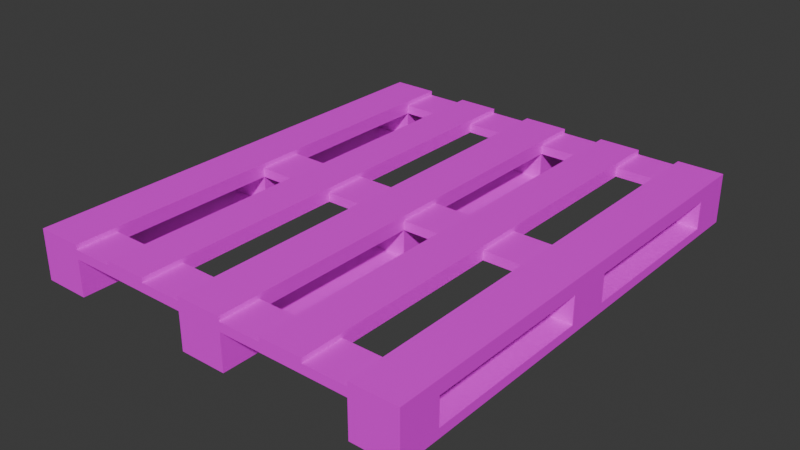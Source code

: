 # Source: Pallet.blend  (saved by Blender 4.4.30; exported with 4.5.12 LTS)
import bpy
from mathutils import Matrix  # noqa: F401  (used for matrix-valued properties, if any)

bpy.ops.wm.read_factory_settings(use_empty=True)
scene = bpy.context.scene
scene.name = 'Scene'

# ---- collections
col_collection = bpy.data.collections.new('Collection'); scene.collection.children.link(col_collection)

# ---- images (referenced by path relative to the original .blend; pixels are not part of the script)
import os
ASSET_DIR = os.environ.get("B2B_ASSET_DIR", "")  # directory of the original .blend (textures are referenced by path, not embedded)
HERE = os.path.dirname(os.path.abspath(__file__))  # packed textures are extracted next to this script under _unpacked/

def load_image(name, relpath, width, height, colorspace="sRGB"):
    """Load a texture the original file referenced (path relative to the .blend, or extracted next to this script)."""
    p = next((c for c in (os.path.join(HERE, relpath), os.path.join(ASSET_DIR, relpath)) if relpath and os.path.exists(c)), "")
    if p:
        img = bpy.data.images.load(p, check_existing=True)
        img.name = name
    else:  # same state as the original file: an image datablock whose file is absent (Cycles renders it pink)
        img = bpy.data.images.new(name, width, height)
        img.source = "FILE"
        img.filepath = "//" + (relpath or name)
    img.colorspace_settings.name = colorspace
    return img
img_palletwood_png = load_image('PalletWood.png', 'PalletWood.png', 1024, 1024, 'sRGB')

# ---- materials (node trees are filled in below, after node groups)
mat_palletmat = bpy.data.materials.new('PalletMat')

# ---- material node trees
mat_palletmat.use_nodes = True; mat_palletmat.node_tree.nodes.clear()
_N = mat_palletmat.node_tree.nodes; _L = mat_palletmat.node_tree.links
n0 = _N.new('ShaderNodeBsdfPrincipled'); n0.name = 'Principled BSDF'; n0.location = (10, 300)
n1 = _N.new('ShaderNodeOutputMaterial'); n1.name = 'Material Output'; n1.location = (300, 300)
n2 = _N.new('ShaderNodeTexImage'); n2.name = 'Image Texture'; n2.location = (-280, 271)
n2.image = img_palletwood_png
n2.interpolation = 'Closest'
_L.new(n0.outputs[0], n1.inputs[0])
_L.new(n2.outputs[0], n0.inputs[0])
n1.is_active_output = True

# ---- world
world_world = bpy.data.worlds.new('World'); scene.world = world_world
world_world.use_nodes = True; world_world.node_tree.nodes.clear()
_N = world_world.node_tree.nodes; _L = world_world.node_tree.links
n0 = _N.new('ShaderNodeOutputWorld'); n0.name = 'World Output'; n0.location = (300, 300)
n1 = _N.new('ShaderNodeBackground'); n1.name = 'Background'; n1.location = (10, 300)
n1.inputs[0].default_value = (0.05088, 0.05088, 0.05088, 1.0)
_L.new(n1.outputs[0], n0.inputs[0])
n0.is_active_output = True
world_world.color = (0.05088, 0.05088, 0.05088)
world_world.sun_shadow_jitter_overblur = 0.0

# ---- meshes
me_cube = bpy.data.meshes.new('Cube')
me_cube.from_pydata([(-0.508, -0.6095, 0.0002098), (-0.508, -0.6095, 0.02385), (-0.508, 0.6095, 0.0002098), (-0.508, 0.6095, 0.02385), (-0.3885, -0.6095, 0.0002098), (-0.3885, -0.6095, 0.02385), (-0.3885, 0.6095, 0.0002098), (-0.3885, 0.6095, 0.02385), (-0.508, 0.5011, 0.0002098), (-0.508, -0.5011, 0.0002098), (-0.508, -0.5011, 0.02385), (-0.508, 0.5011, 0.02385), (-0.3885, -0.5011, 0.0002098), (-0.3885, 0.5011, 0.0002098), (-0.3885, 0.5011, 0.02385), (-0.3885, -0.5011, 0.02385), (-0.508, 0.05779, 0.0002098), (-0.508, -0.05779, 0.0002098), (-0.508, -0.05779, 0.02385), (-0.508, 0.05779, 0.02385), (-0.3885, -0.05779, 0.0002098), (-0.3885, 0.05779, 0.0002098), (-0.3885, 0.05779, 0.02385), (-0.3885, -0.05779, 0.02385), (-0.508, 0.5011, 0.09476), (-0.508, 0.6095, 0.09476), (-0.3885, 0.6095, 0.09476), (-0.3885, -0.5011, 0.09476), (-0.3885, -0.6095, 0.09476), (-0.508, -0.6095, 0.09476), (-0.508, -0.5011, 0.09476), (-0.3885, 0.5011, 0.09476), (-0.508, -0.05779, 0.09476), (-0.508, 0.05779, 0.09476), (-0.3885, 0.05779, 0.09476), (-0.3885, -0.05779, 0.09476), (-0.508, 0.5011, 0.1184), (-0.508, 0.6095, 0.1184), (-0.3885, 0.6095, 0.1184), (-0.3885, -0.5011, 0.1184), (-0.3885, -0.6095, 0.1184), (-0.508, -0.6095, 0.1184), (-0.508, -0.5011, 0.1184), (-0.3885, 0.5011, 0.1184), (-0.508, -0.05779, 0.1184), (-0.508, 0.05779, 0.1184), (-0.3885, 0.05779, 0.1184), (-0.3885, -0.05779, 0.1184), (-0.05976, -0.6095, 0.0002098), (-0.05976, -0.6095, 0.02385), (-0.05976, 0.6095, 0.0002098), (-0.05976, 0.6095, 0.02385), (0.05976, -0.6095, 0.0002098), (0.05976, -0.6095, 0.02385), (0.05976, 0.6095, 0.0002098), (0.05976, 0.6095, 0.02385), (-0.05976, 0.5011, 0.0002098), (-0.05976, -0.5011, 0.0002098), (-0.05976, -0.5011, 0.02385), (-0.05976, 0.5011, 0.02385), (0.05976, -0.5011, 0.0002098), (0.05976, 0.5011, 0.0002098), (0.05976, 0.5011, 0.02385), (0.05976, -0.5011, 0.02385), (-0.05976, 0.05779, 0.0002098), (-0.05976, -0.05779, 0.0002098), (-0.05976, -0.05779, 0.02385), (-0.05976, 0.05779, 0.02385), (0.05976, -0.05779, 0.0002098), (0.05976, 0.05779, 0.0002098), (0.05976, 0.05779, 0.02385), (0.05976, -0.05779, 0.02385), (-0.05976, 0.5011, 0.09476), (-0.05976, 0.6095, 0.09476), (0.05976, 0.6095, 0.09476), (0.05976, -0.5011, 0.09476), (0.05976, -0.6095, 0.09476), (-0.05976, -0.6095, 0.09476), (-0.05976, -0.5011, 0.09476), (0.05976, 0.5011, 0.09476), (-0.05976, -0.05779, 0.09476), (-0.05976, 0.05779, 0.09476), (0.05976, 0.05779, 0.09476), (0.05976, -0.05779, 0.09476), (-0.05976, 0.5011, 0.1184), (-0.05976, 0.6095, 0.1184), (0.05976, 0.6095, 0.1184), (0.05976, -0.5011, 0.1184), (0.05976, -0.6095, 0.1184), (-0.05976, -0.6095, 0.1184), (-0.05976, -0.5011, 0.1184), (0.05976, 0.5011, 0.1184), (-0.05976, -0.05779, 0.1184), (-0.05976, 0.05779, 0.1184), (0.05976, 0.05779, 0.1184), (0.05976, -0.05779, 0.1184), (0.3885, -0.6095, 0.0002098), (0.3885, -0.6095, 0.02385), (0.3885, 0.6095, 0.0002098), (0.3885, 0.6095, 0.02385), (0.508, -0.6095, 0.0002098), (0.508, -0.6095, 0.02385), (0.508, 0.6095, 0.0002098), (0.508, 0.6095, 0.02385), (0.3885, 0.5011, 0.0002098), (0.3885, -0.5011, 0.0002098), (0.3885, -0.5011, 0.02385), (0.3885, 0.5011, 0.02385), (0.508, -0.5011, 0.0002098), (0.508, 0.5011, 0.0002098), (0.508, 0.5011, 0.02385), (0.508, -0.5011, 0.02385), (0.3885, 0.05779, 0.0002098), (0.3885, -0.05779, 0.0002098), (0.3885, -0.05779, 0.02385), (0.3885, 0.05779, 0.02385), (0.508, -0.05779, 0.0002098), (0.508, 0.05779, 0.0002098), (0.508, 0.05779, 0.02385), (0.508, -0.05779, 0.02385), (0.3885, 0.5011, 0.09476), (0.3885, 0.6095, 0.09476), (0.508, 0.6095, 0.09476), (0.508, -0.5011, 0.09476), (0.508, -0.6095, 0.09476), (0.3885, -0.6095, 0.09476), (0.3885, -0.5011, 0.09476), (0.508, 0.5011, 0.09476), (0.3885, -0.05779, 0.09476), (0.3885, 0.05779, 0.09476), (0.508, 0.05779, 0.09476), (0.508, -0.05779, 0.09476), (0.3885, 0.5011, 0.1184), (0.3885, 0.6095, 0.1184), (0.508, 0.6095, 0.1184), (0.508, -0.5011, 0.1184), (0.508, -0.6095, 0.1184), (0.3885, -0.6095, 0.1184), (0.3885, -0.5011, 0.1184), (0.508, 0.5011, 0.1184), (0.3885, -0.05779, 0.1184), (0.3885, 0.05779, 0.1184), (0.508, 0.05779, 0.1184), (0.508, -0.05779, 0.1184), (-0.2789, -0.05779, 0.09476), (-0.1693, -0.05779, 0.09476), (-0.1693, -0.05779, 0.1184), (-0.2789, -0.05779, 0.1184), (-0.1693, 0.05779, 0.1184), (-0.2789, 0.05779, 0.1184), (-0.1693, 0.05779, 0.09476), (-0.2789, 0.05779, 0.09476), (0.1693, -0.05779, 0.09476), (0.2789, -0.05779, 0.09476), (0.2789, -0.05779, 0.1184), (0.1693, -0.05779, 0.1184), (0.2789, 0.05779, 0.1184), (0.1693, 0.05779, 0.1184), (0.2789, 0.05779, 0.09476), (0.1693, 0.05779, 0.09476), (0.1693, 0.5011, 0.09476), (0.2789, 0.5011, 0.09476), (0.2789, 0.5011, 0.1184), (0.1693, 0.5011, 0.1184), (0.2789, 0.6095, 0.1184), (0.1693, 0.6095, 0.1184), (0.2789, 0.6095, 0.09476), (0.1693, 0.6095, 0.09476), (-0.2789, 0.5011, 0.09476), (-0.1693, 0.5011, 0.09476), (-0.1693, 0.5011, 0.1184), (-0.2789, 0.5011, 0.1184), (-0.1693, 0.6095, 0.1184), (-0.2789, 0.6095, 0.1184), (-0.1693, 0.6095, 0.09476), (-0.2789, 0.6095, 0.09476), (-0.2789, -0.6095, 0.09476), (-0.1693, -0.6095, 0.09476), (-0.1693, -0.6095, 0.1184), (-0.2789, -0.6095, 0.1184), (-0.1693, -0.5011, 0.1184), (-0.2789, -0.5011, 0.1184), (-0.1693, -0.5011, 0.09476), (-0.2789, -0.5011, 0.09476), (0.1693, -0.6095, 0.09476), (0.2789, -0.6095, 0.09476), (0.2789, -0.6095, 0.1184), (0.1693, -0.6095, 0.1184), (0.2789, -0.5011, 0.1184), (0.1693, -0.5011, 0.1184), (0.2789, -0.5011, 0.09476), (0.1693, -0.5011, 0.09476), (-0.508, 0.5011, 0.1302), (-0.508, 0.6095, 0.1302), (-0.3885, 0.6095, 0.1302), (-0.3885, -0.5011, 0.1302), (-0.3885, -0.6095, 0.1302), (-0.508, -0.6095, 0.1302), (-0.508, -0.5011, 0.1302), (-0.3885, 0.5011, 0.1302), (-0.508, -0.05779, 0.1302), (-0.508, 0.05779, 0.1302), (-0.3885, 0.05779, 0.1302), (-0.3885, -0.05779, 0.1302), (-0.05976, 0.5011, 0.1302), (-0.05976, 0.6095, 0.1302), (0.05976, 0.6095, 0.1302), (0.05976, -0.5011, 0.1302), (0.05976, -0.6095, 0.1302), (-0.05976, -0.6095, 0.1302), (-0.05976, -0.5011, 0.1302), (0.05976, 0.5011, 0.1302), (-0.05976, -0.05779, 0.1302), (-0.05976, 0.05779, 0.1302), (0.05976, 0.05779, 0.1302), (0.05976, -0.05779, 0.1302), (0.3885, 0.5011, 0.1302), (0.3885, 0.6095, 0.1302), (0.508, 0.6095, 0.1302), (0.508, -0.5011, 0.1302), (0.508, -0.6095, 0.1302), (0.3885, -0.6095, 0.1302), (0.3885, -0.5011, 0.1302), (0.508, 0.5011, 0.1302), (0.3885, -0.05779, 0.1302), (0.3885, 0.05779, 0.1302), (0.508, 0.05779, 0.1302), (0.508, -0.05779, 0.1302), (-0.1693, -0.05779, 0.1302), (-0.2789, -0.05779, 0.1302), (-0.1693, 0.05779, 0.1302), (-0.2789, 0.05779, 0.1302), (0.2789, -0.05779, 0.1302), (0.1693, -0.05779, 0.1302), (0.2789, 0.05779, 0.1302), (0.1693, 0.05779, 0.1302), (0.2789, 0.5011, 0.1302), (0.1693, 0.5011, 0.1302), (0.2789, 0.6095, 0.1302), (0.1693, 0.6095, 0.1302), (-0.1693, 0.5011, 0.1302), (-0.2789, 0.5011, 0.1302), (-0.1693, 0.6095, 0.1302), (-0.2789, 0.6095, 0.1302), (-0.1693, -0.6095, 0.1302), (-0.2789, -0.6095, 0.1302), (-0.1693, -0.5011, 0.1302), (-0.2789, -0.5011, 0.1302), (0.2789, -0.6095, 0.1302), (0.1693, -0.6095, 0.1302), (0.2789, -0.5011, 0.1302), (0.1693, -0.5011, 0.1302)], [], [(8, 11, 3, 2), (2, 3, 7, 6), (12, 15, 5, 4), (4, 5, 1, 0), (9, 12, 4, 0), (15, 10, 30, 27), (19, 18, 32, 33), (23, 18, 10, 15), (2, 6, 13, 8), (17, 20, 12, 9), (6, 7, 14, 13), (20, 23, 15, 12), (0, 1, 10, 9), (16, 19, 11, 8), (9, 10, 18, 17), (17, 18, 19, 16), (13, 14, 22, 21), (21, 22, 23, 20), (8, 13, 21, 16), (16, 21, 20, 17), (14, 11, 19, 22), (10, 1, 29, 30), (26, 25, 37, 38), (95, 94, 214, 215), (30, 29, 41, 42), (1, 5, 28, 29), (23, 22, 34, 35), (14, 7, 26, 31), (22, 19, 33, 34), (5, 15, 27, 28), (7, 3, 25, 26), (3, 11, 24, 25), (18, 23, 35, 32), (11, 14, 31, 24), (42, 41, 197, 198), (46, 43, 199, 202), (170, 172, 242, 240), (33, 32, 44, 45), (171, 173, 38, 43), (179, 181, 39, 40), (147, 149, 46, 47), (93, 92, 212, 213), (29, 28, 40, 41), (33, 45, 36, 24), (25, 24, 36, 37), (35, 47, 39, 27), (44, 32, 30, 42), (32, 35, 27, 30), (46, 34, 31, 43), (34, 33, 24, 31), (56, 59, 51, 50), (50, 51, 55, 54), (60, 63, 53, 52), (52, 53, 49, 48), (57, 60, 52, 48), (63, 58, 78, 75), (67, 66, 80, 81), (71, 66, 58, 63), (50, 54, 61, 56), (65, 68, 60, 57), (54, 55, 62, 61), (68, 71, 63, 60), (48, 49, 58, 57), (64, 67, 59, 56), (57, 58, 66, 65), (65, 66, 67, 64), (61, 62, 70, 69), (69, 70, 71, 68), (56, 61, 69, 64), (64, 69, 68, 65), (62, 59, 67, 70), (58, 49, 77, 78), (74, 73, 85, 86), (41, 40, 196, 197), (176, 179, 40, 28), (49, 53, 76, 77), (71, 70, 82, 83), (62, 55, 74, 79), (70, 67, 81, 82), (53, 63, 75, 76), (55, 51, 73, 74), (51, 59, 72, 73), (66, 71, 83, 80), (59, 62, 79, 72), (36, 45, 201, 192), (40, 39, 195, 196), (38, 37, 193, 194), (144, 147, 47, 35), (163, 165, 86, 91), (187, 189, 87, 88), (155, 157, 94, 95), (91, 86, 206, 211), (77, 76, 88, 89), (81, 93, 84, 72), (168, 171, 43, 31), (83, 95, 87, 75), (92, 80, 78, 90), (80, 83, 75, 78), (94, 82, 79, 91), (82, 81, 72, 79), (104, 107, 99, 98), (98, 99, 103, 102), (108, 111, 101, 100), (100, 101, 97, 96), (105, 108, 100, 96), (111, 106, 126, 123), (115, 114, 128, 129), (119, 114, 106, 111), (98, 102, 109, 104), (113, 116, 108, 105), (102, 103, 110, 109), (116, 119, 111, 108), (96, 97, 106, 105), (112, 115, 107, 104), (105, 106, 114, 113), (113, 114, 115, 112), (109, 110, 118, 117), (117, 118, 119, 116), (104, 109, 117, 112), (112, 117, 116, 113), (110, 107, 115, 118), (106, 97, 125, 126), (122, 121, 133, 134), (37, 36, 192, 193), (184, 187, 88, 76), (97, 101, 124, 125), (119, 118, 130, 131), (110, 103, 122, 127), (118, 115, 129, 130), (101, 111, 123, 124), (103, 99, 121, 122), (99, 107, 120, 121), (114, 119, 131, 128), (107, 110, 127, 120), (44, 42, 198, 200), (143, 142, 226, 227), (90, 89, 209, 210), (152, 155, 95, 83), (127, 122, 134, 139), (124, 123, 135, 136), (131, 130, 142, 143), (180, 146, 228, 246), (125, 124, 136, 137), (129, 141, 132, 120), (160, 163, 91, 79), (131, 143, 135, 123), (140, 128, 126, 138), (128, 131, 123, 126), (142, 130, 127, 139), (130, 129, 120, 127), (149, 151, 34, 46), (151, 144, 35, 34), (157, 159, 82, 94), (159, 152, 83, 82), (165, 167, 74, 86), (167, 160, 79, 74), (173, 175, 26, 38), (175, 168, 31, 26), (189, 191, 75, 87), (191, 184, 76, 75), (181, 183, 27, 39), (183, 176, 28, 27), (81, 80, 145, 150), (150, 145, 144, 151), (93, 81, 150, 148), (168, 169, 150, 151), (80, 92, 146, 145), (94, 91, 211, 214), (92, 93, 148, 146), (157, 155, 233, 235), (129, 128, 153, 158), (158, 153, 152, 159), (141, 129, 158, 156), (160, 161, 158, 159), (128, 140, 154, 153), (39, 47, 203, 195), (140, 141, 156, 154), (187, 186, 248, 249), (121, 120, 161, 166), (166, 161, 160, 167), (133, 121, 166, 164), (164, 166, 167, 165), (120, 132, 162, 161), (163, 160, 159, 157), (132, 133, 164, 162), (141, 140, 224, 225), (73, 72, 169, 174), (174, 169, 168, 175), (85, 73, 174, 172), (172, 174, 175, 173), (72, 84, 170, 169), (171, 168, 151, 149), (84, 85, 172, 170), (89, 88, 208, 209), (78, 77, 177, 182), (182, 177, 176, 183), (90, 78, 182, 180), (183, 181, 147, 144), (77, 89, 178, 177), (177, 178, 179, 176), (89, 90, 180, 178), (147, 181, 247, 229), (126, 125, 185, 190), (190, 185, 184, 191), (138, 126, 190, 188), (191, 189, 155, 152), (125, 137, 186, 185), (185, 186, 187, 184), (137, 138, 188, 186), (84, 93, 213, 204), (188, 190, 153, 154), (190, 191, 152, 153), (161, 162, 156, 158), (154, 156, 234, 232), (169, 170, 148, 150), (88, 87, 207, 208), (180, 182, 145, 146), (182, 183, 144, 145), (203, 200, 198, 195), (195, 198, 197, 196), (194, 193, 192, 199), (202, 201, 200, 203), (201, 202, 199, 192), (215, 212, 210, 207), (207, 210, 209, 208), (206, 205, 204, 211), (214, 213, 212, 215), (213, 214, 211, 204), (227, 224, 222, 219), (219, 222, 221, 220), (218, 217, 216, 223), (226, 225, 224, 227), (225, 226, 223, 216), (247, 246, 228, 229), (228, 230, 231, 229), (251, 250, 232, 233), (232, 234, 235, 233), (236, 238, 239, 237), (240, 242, 243, 241), (244, 246, 247, 245), (248, 250, 251, 249), (236, 237, 235, 234), (240, 241, 231, 230), (173, 171, 241, 243), (164, 165, 239, 238), (43, 38, 194, 199), (45, 44, 200, 201), (146, 148, 230, 228), (179, 178, 244, 245), (47, 46, 202, 203), (149, 147, 229, 231), (186, 188, 250, 248), (189, 187, 249, 251), (155, 189, 251, 233), (188, 154, 232, 250), (162, 164, 238, 236), (165, 163, 237, 239), (163, 157, 235, 237), (135, 143, 227, 219), (140, 138, 222, 224), (133, 132, 216, 217), (134, 133, 217, 218), (156, 162, 236, 234), (136, 135, 219, 220), (171, 149, 231, 241), (132, 141, 225, 216), (178, 180, 246, 244), (137, 136, 220, 221), (87, 95, 215, 207), (142, 139, 223, 226), (181, 179, 245, 247), (138, 137, 221, 222), (172, 173, 243, 242), (92, 90, 210, 212), (85, 84, 204, 205), (139, 134, 218, 223), (148, 170, 240, 230), (86, 85, 205, 206)])
_uv = me_cube.uv_layers.new(name='UVMap')
_uv.uv.foreach_set('vector', [0.54, 0.3, 0.54, 0.34, 0.7, 0.34, 0.7, 0.3, 0.32, 0.3, 0.32, 0.34, 0.48, 0.34, 0.48, 0.3, -0.94, 0.3, -0.94, 0.34, -1.1, 0.34, -1.1, 0.3, 0.48, 0.3, 0.48, 0.34, 0.32, 0.34, 0.32, 0.3, 0.32, -0.94, 0.48, -0.94, 0.48, -1.1, 0.32, -1.1, 0.48, 0.34, 0.32, 0.34, 0.32, 0.46, 0.48, 0.46, -0.1147, 0.34, -0.2853, 0.34, -0.2853, 0.46, -0.1147, 0.46, 0.48, -0.2853, 0.32, -0.2853, 0.32, -0.94, 0.48, -0.94, 0.32, 0.7, 0.48, 0.7, 0.48, 0.54, 0.32, 0.54, 0.32, -0.2853, 0.48, -0.2853, 0.48, -0.94, 0.32, -0.94, 0.7, 0.3, 0.7, 0.34, 0.54, 0.34, 0.54, 0.3, -0.2853, 0.3, -0.2853, 0.34, -0.94, 0.34, -0.94, 0.3, -1.1, 0.3, -1.1, 0.34, -0.94, 0.34, -0.94, 0.3, -0.1147, 0.3, -0.1147, 0.34, 0.54, 0.34, 0.54, 0.3, -0.94, 0.3, -0.94, 0.34, -0.2853, 0.34, -0.2853, 0.3, -0.2853, 0.3, -0.2853, 0.34, -0.1147, 0.34, -0.1147, 0.3, 0.54, 0.3, 0.54, 0.34, -0.1147, 0.34, -0.1147, 0.3, -0.1147, 0.3, -0.1147, 0.34, -0.2853, 0.34, -0.2853, 0.3, 0.32, 0.54, 0.48, 0.54, 0.48, -0.1147, 0.32, -0.1147, 0.32, -0.1147, 0.48, -0.1147, 0.48, -0.2853, 0.32, -0.2853, 0.48, 0.54, 0.32, 0.54, 0.32, -0.1147, 0.48, -0.1147, -0.94, 0.34, -1.1, 0.34, -1.1, 0.46, -0.94, 0.46, 0.48, 0.46, 0.32, 0.46, 0.32, 0.5, 0.48, 0.5, -0.2853, 0.5, -0.1147, 0.5, -0.1147, 0.52, -0.2853, 0.52, -0.94, 0.46, -1.1, 0.46, -1.1, 0.5, -0.94, 0.5, 0.32, 0.34, 0.48, 0.34, 0.48, 0.46, 0.32, 0.46, -0.2853, 0.34, -0.1147, 0.34, -0.1147, 0.46, -0.2853, 0.46, 0.54, 0.34, 0.7, 0.34, 0.7, 0.46, 0.54, 0.46, 0.48, 0.34, 0.32, 0.34, 0.32, 0.46, 0.48, 0.46, -1.1, 0.34, -0.94, 0.34, -0.94, 0.46, -1.1, 0.46, 0.48, 0.34, 0.32, 0.34, 0.32, 0.46, 0.48, 0.46, 0.7, 0.34, 0.54, 0.34, 0.54, 0.46, 0.7, 0.46, 0.32, 0.34, 0.48, 0.34, 0.48, 0.46, 0.32, 0.46, 0.32, 0.34, 0.48, 0.34, 0.48, 0.46, 0.32, 0.46, -0.94, 0.5, -1.1, 0.5, -1.1, 0.52, -0.94, 0.52, -0.1147, 0.5, 0.54, 0.5, 0.54, 0.52, -0.1147, 0.52, 0.54, 0.5, 0.7, 0.5, 0.7, 0.52, 0.54, 0.52, -0.1147, 0.46, -0.2853, 0.46, -0.2853, 0.5, -0.1147, 0.5, 0.6267, 0.54, 0.6267, 0.7, 0.48, 0.7, 0.48, 0.54, 0.6267, -1.1, 0.6267, -0.94, 0.48, -0.94, 0.48, -1.1, 0.6267, -0.2853, 0.6267, -0.1147, 0.48, -0.1147, 0.48, -0.2853, -0.1147, 0.5, -0.2853, 0.5, -0.2853, 0.52, -0.1147, 0.52, 0.32, 0.46, 0.48, 0.46, 0.48, 0.5, 0.32, 0.5, -0.1147, 0.46, -0.1147, 0.5, 0.54, 0.5, 0.54, 0.46, 0.7, 0.46, 0.54, 0.46, 0.54, 0.5, 0.7, 0.5, -0.2853, 0.46, -0.2853, 0.5, -0.94, 0.5, -0.94, 0.46, -0.2853, 0.5, -0.2853, 0.46, -0.94, 0.46, -0.94, 0.5, 0.32, -0.2853, 0.48, -0.2853, 0.48, -0.94, 0.32, -0.94, -0.1147, 0.5, -0.1147, 0.46, 0.54, 0.46, 0.54, 0.5, 0.48, -0.1147, 0.32, -0.1147, 0.32, 0.54, 0.48, 0.54, 0.54, 0.3, 0.54, 0.34, 0.7, 0.34, 0.7, 0.3, 0.92, 0.3, 0.92, 0.34, 1.08, 0.34, 1.08, 0.3, -0.94, 0.3, -0.94, 0.34, -1.1, 0.34, -1.1, 0.3, 1.08, 0.3, 1.08, 0.34, 0.92, 0.34, 0.92, 0.3, 0.92, -0.94, 1.08, -0.94, 1.08, -1.1, 0.92, -1.1, 1.08, 0.34, 0.92, 0.34, 0.92, 0.46, 1.08, 0.46, -0.1147, 0.34, -0.2853, 0.34, -0.2853, 0.46, -0.1147, 0.46, 1.08, -0.2853, 0.92, -0.2853, 0.92, -0.94, 1.08, -0.94, 0.92, 0.7, 1.08, 0.7, 1.08, 0.54, 0.92, 0.54, 0.92, -0.2853, 1.08, -0.2853, 1.08, -0.94, 0.92, -0.94, 0.7, 0.3, 0.7, 0.34, 0.54, 0.34, 0.54, 0.3, -0.2853, 0.3, -0.2853, 0.34, -0.94, 0.34, -0.94, 0.3, -1.1, 0.3, -1.1, 0.34, -0.94, 0.34, -0.94, 0.3, -0.1147, 0.3, -0.1147, 0.34, 0.54, 0.34, 0.54, 0.3, -0.94, 0.3, -0.94, 0.34, -0.2853, 0.34, -0.2853, 0.3, -0.2853, 0.3, -0.2853, 0.34, -0.1147, 0.34, -0.1147, 0.3, 0.54, 0.3, 0.54, 0.34, -0.1147, 0.34, -0.1147, 0.3, -0.1147, 0.3, -0.1147, 0.34, -0.2853, 0.34, -0.2853, 0.3, 0.92, 0.54, 1.08, 0.54, 1.08, -0.1147, 0.92, -0.1147, 0.92, -0.1147, 1.08, -0.1147, 1.08, -0.2853, 0.92, -0.2853, 1.08, 0.54, 0.92, 0.54, 0.92, -0.1147, 1.08, -0.1147, -0.94, 0.34, -1.1, 0.34, -1.1, 0.46, -0.94, 0.46, 1.08, 0.46, 0.92, 0.46, 0.92, 0.5, 1.08, 0.5, 0.32, 0.5, 0.48, 0.5, 0.48, 0.52, 0.32, 0.52, 0.6267, 0.46, 0.6267, 0.5, 0.48, 0.5, 0.48, 0.46, 0.92, 0.34, 1.08, 0.34, 1.08, 0.46, 0.92, 0.46, -0.2853, 0.34, -0.1147, 0.34, -0.1147, 0.46, -0.2853, 0.46, 0.54, 0.34, 0.7, 0.34, 0.7, 0.46, 0.54, 0.46, 1.08, 0.34, 0.92, 0.34, 0.92, 0.46, 1.08, 0.46, -1.1, 0.34, -0.94, 0.34, -0.94, 0.46, -1.1, 0.46, 1.08, 0.34, 0.92, 0.34, 0.92, 0.46, 1.08, 0.46, 0.7, 0.34, 0.54, 0.34, 0.54, 0.46, 0.7, 0.46, 0.92, 0.34, 1.08, 0.34, 1.08, 0.46, 0.92, 0.46, 0.92, 0.34, 1.08, 0.34, 1.08, 0.46, 0.92, 0.46, 0.54, 0.5, -0.1147, 0.5, -0.1147, 0.52, 0.54, 0.52, -1.1, 0.5, -0.94, 0.5, -0.94, 0.52, -1.1, 0.52, 0.48, 0.5, 0.32, 0.5, 0.32, 0.52, 0.48, 0.52, 0.6267, 0.46, 0.6267, 0.5, 0.48, 0.5, 0.48, 0.46, 1.227, 0.54, 1.227, 0.7, 1.08, 0.7, 1.08, 0.54, 1.227, -1.1, 1.227, -0.94, 1.08, -0.94, 1.08, -1.1, 1.227, -0.2853, 1.227, -0.1147, 1.08, -0.1147, 1.08, -0.2853, 0.54, 0.5, 0.7, 0.5, 0.7, 0.52, 0.54, 0.52, 0.92, 0.46, 1.08, 0.46, 1.08, 0.5, 0.92, 0.5, -0.1147, 0.46, -0.1147, 0.5, 0.54, 0.5, 0.54, 0.46, 0.6267, 0.46, 0.6267, 0.5, 0.48, 0.5, 0.48, 0.46, -0.2853, 0.46, -0.2853, 0.5, -0.94, 0.5, -0.94, 0.46, -0.2853, 0.5, -0.2853, 0.46, -0.94, 0.46, -0.94, 0.5, 0.92, -0.2853, 1.08, -0.2853, 1.08, -0.94, 0.92, -0.94, -0.1147, 0.5, -0.1147, 0.46, 0.54, 0.46, 0.54, 0.5, 1.08, -0.1147, 0.92, -0.1147, 0.92, 0.54, 1.08, 0.54, 0.54, 0.3, 0.54, 0.34, 0.7, 0.34, 0.7, 0.3, 1.52, 0.3, 1.52, 0.34, 1.68, 0.34, 1.68, 0.3, -0.94, 0.3, -0.94, 0.34, -1.1, 0.34, -1.1, 0.3, 1.68, 0.3, 1.68, 0.34, 1.52, 0.34, 1.52, 0.3, 1.52, -0.94, 1.68, -0.94, 1.68, -1.1, 1.52, -1.1, 1.68, 0.34, 1.52, 0.34, 1.52, 0.46, 1.68, 0.46, -0.1147, 0.34, -0.2853, 0.34, -0.2853, 0.46, -0.1147, 0.46, 1.68, -0.2853, 1.52, -0.2853, 1.52, -0.94, 1.68, -0.94, 1.52, 0.7, 1.68, 0.7, 1.68, 0.54, 1.52, 0.54, 1.52, -0.2853, 1.68, -0.2853, 1.68, -0.94, 1.52, -0.94, 0.7, 0.3, 0.7, 0.34, 0.54, 0.34, 0.54, 0.3, -0.2853, 0.3, -0.2853, 0.34, -0.94, 0.34, -0.94, 0.3, -1.1, 0.3, -1.1, 0.34, -0.94, 0.34, -0.94, 0.3, -0.1147, 0.3, -0.1147, 0.34, 0.54, 0.34, 0.54, 0.3, -0.94, 0.3, -0.94, 0.34, -0.2853, 0.34, -0.2853, 0.3, -0.2853, 0.3, -0.2853, 0.34, -0.1147, 0.34, -0.1147, 0.3, 0.54, 0.3, 0.54, 0.34, -0.1147, 0.34, -0.1147, 0.3, -0.1147, 0.3, -0.1147, 0.34, -0.2853, 0.34, -0.2853, 0.3, 1.52, 0.54, 1.68, 0.54, 1.68, -0.1147, 1.52, -0.1147, 1.52, -0.1147, 1.68, -0.1147, 1.68, -0.2853, 1.52, -0.2853, 1.68, 0.54, 1.52, 0.54, 1.52, -0.1147, 1.68, -0.1147, -0.94, 0.34, -1.1, 0.34, -1.1, 0.46, -0.94, 0.46, 1.68, 0.46, 1.52, 0.46, 1.52, 0.5, 1.68, 0.5, 0.7, 0.5, 0.54, 0.5, 0.54, 0.52, 0.7, 0.52, 1.227, 0.46, 1.227, 0.5, 1.08, 0.5, 1.08, 0.46, 1.52, 0.34, 1.68, 0.34, 1.68, 0.46, 1.52, 0.46, -0.2853, 0.34, -0.1147, 0.34, -0.1147, 0.46, -0.2853, 0.46, 0.54, 0.34, 0.7, 0.34, 0.7, 0.46, 0.54, 0.46, 1.68, 0.34, 1.52, 0.34, 1.52, 0.46, 1.68, 0.46, -1.1, 0.34, -0.94, 0.34, -0.94, 0.46, -1.1, 0.46, 1.68, 0.34, 1.52, 0.34, 1.52, 0.46, 1.68, 0.46, 0.7, 0.34, 0.54, 0.34, 0.54, 0.46, 0.7, 0.46, 1.52, 0.34, 1.68, 0.34, 1.68, 0.46, 1.52, 0.46, 1.52, 0.34, 1.68, 0.34, 1.68, 0.46, 1.52, 0.46, -0.2853, 0.5, -0.94, 0.5, -0.94, 0.52, -0.2853, 0.52, -0.2853, 0.5, -0.1147, 0.5, -0.1147, 0.52, -0.2853, 0.52, -0.94, 0.5, -1.1, 0.5, -1.1, 0.52, -0.94, 0.52, 1.227, 0.46, 1.227, 0.5, 1.08, 0.5, 1.08, 0.46, 0.54, 0.46, 0.7, 0.46, 0.7, 0.5, 0.54, 0.5, -1.1, 0.46, -0.94, 0.46, -0.94, 0.5, -1.1, 0.5, -0.2853, 0.46, -0.1147, 0.46, -0.1147, 0.5, -0.2853, 0.5, -0.94, 0.5, -0.2853, 0.5, -0.2853, 0.52, -0.94, 0.52, 1.52, 0.46, 1.68, 0.46, 1.68, 0.5, 1.52, 0.5, -0.1147, 0.46, -0.1147, 0.5, 0.54, 0.5, 0.54, 0.46, 1.227, 0.46, 1.227, 0.5, 1.08, 0.5, 1.08, 0.46, -0.2853, 0.46, -0.2853, 0.5, -0.94, 0.5, -0.94, 0.46, -0.2853, 0.5, -0.2853, 0.46, -0.94, 0.46, -0.94, 0.5, 1.52, -0.2853, 1.68, -0.2853, 1.68, -0.94, 1.52, -0.94, -0.1147, 0.5, -0.1147, 0.46, 0.54, 0.46, 0.54, 0.5, 1.68, -0.1147, 1.52, -0.1147, 1.52, 0.54, 1.68, 0.54, 0.6267, 0.5, 0.6267, 0.46, 0.48, 0.46, 0.48, 0.5, 0.6267, -0.1147, 0.6267, -0.2853, 0.48, -0.2853, 0.48, -0.1147, 1.227, 0.5, 1.227, 0.46, 1.08, 0.46, 1.08, 0.5, 1.227, -0.1147, 1.227, -0.2853, 1.08, -0.2853, 1.08, -0.1147, 1.227, 0.5, 1.227, 0.46, 1.08, 0.46, 1.08, 0.5, 1.227, 0.7, 1.227, 0.54, 1.08, 0.54, 1.08, 0.7, 0.6267, 0.5, 0.6267, 0.46, 0.48, 0.46, 0.48, 0.5, 0.6267, 0.7, 0.6267, 0.54, 0.48, 0.54, 0.48, 0.7, 1.227, 0.5, 1.227, 0.46, 1.08, 0.46, 1.08, 0.5, 1.227, -0.94, 1.227, -1.1, 1.08, -1.1, 1.08, -0.94, 0.6267, 0.5, 0.6267, 0.46, 0.48, 0.46, 0.48, 0.5, 0.6267, -0.94, 0.6267, -1.1, 0.48, -1.1, 0.48, -0.94, 0.92, -0.1147, 0.92, -0.2853, 0.7733, -0.2853, 0.7733, -0.1147, 0.7733, -0.1147, 0.7733, -0.2853, 0.6267, -0.2853, 0.6267, -0.1147, 0.92, 0.5, 0.92, 0.46, 0.7733, 0.46, 0.7733, 0.5, 0.6267, 0.54, 0.7733, 0.54, 0.7733, -0.1147, 0.6267, -0.1147, 0.92, 0.46, 0.92, 0.5, 0.7733, 0.5, 0.7733, 0.46, -0.1147, 0.5, 0.54, 0.5, 0.54, 0.52, -0.1147, 0.52, 0.92, -0.2853, 0.92, -0.1147, 0.7733, -0.1147, 0.7733, -0.2853, -0.1147, 0.5, -0.2853, 0.5, -0.2853, 0.52, -0.1147, 0.52, 1.52, -0.1147, 1.52, -0.2853, 1.373, -0.2853, 1.373, -0.1147, 1.373, -0.1147, 1.373, -0.2853, 1.227, -0.2853, 1.227, -0.1147, 1.52, 0.5, 1.52, 0.46, 1.373, 0.46, 1.373, 0.5, 1.227, 0.54, 1.373, 0.54, 1.373, -0.1147, 1.227, -0.1147, 1.52, 0.46, 1.52, 0.5, 1.373, 0.5, 1.373, 0.46, -0.94, 0.5, -0.2853, 0.5, -0.2853, 0.52, -0.94, 0.52, 1.52, -0.2853, 1.52, -0.1147, 1.373, -0.1147, 1.373, -0.2853, 1.227, 0.5, 1.373, 0.5, 1.373, 0.52, 1.227, 0.52, 1.52, 0.7, 1.52, 0.54, 1.373, 0.54, 1.373, 0.7, 1.373, 0.7, 1.373, 0.54, 1.227, 0.54, 1.227, 0.7, 1.52, 0.5, 1.52, 0.46, 1.373, 0.46, 1.373, 0.5, 1.373, 0.5, 1.373, 0.46, 1.227, 0.46, 1.227, 0.5, 1.52, 0.46, 1.52, 0.5, 1.373, 0.5, 1.373, 0.46, 0.54, 0.5, 0.54, 0.46, -0.1147, 0.46, -0.1147, 0.5, 1.52, 0.54, 1.52, 0.7, 1.373, 0.7, 1.373, 0.54, -0.1147, 0.5, -0.2853, 0.5, -0.2853, 0.52, -0.1147, 0.52, 0.92, 0.7, 0.92, 0.54, 0.7733, 0.54, 0.7733, 0.7, 0.7733, 0.7, 0.7733, 0.54, 0.6267, 0.54, 0.6267, 0.7, 0.92, 0.5, 0.92, 0.46, 0.7733, 0.46, 0.7733, 0.5, 0.7733, 0.5, 0.7733, 0.46, 0.6267, 0.46, 0.6267, 0.5, 0.92, 0.46, 0.92, 0.5, 0.7733, 0.5, 0.7733, 0.46, 0.54, 0.5, 0.54, 0.46, -0.1147, 0.46, -0.1147, 0.5, 0.92, 0.54, 0.92, 0.7, 0.7733, 0.7, 0.7733, 0.54, 0.92, 0.5, 1.08, 0.5, 1.08, 0.52, 0.92, 0.52, 0.92, -0.94, 0.92, -1.1, 0.7733, -1.1, 0.7733, -0.94, 0.7733, -0.94, 0.7733, -1.1, 0.6267, -1.1, 0.6267, -0.94, 0.92, 0.5, 0.92, 0.46, 0.7733, 0.46, 0.7733, 0.5, -0.94, 0.46, -0.94, 0.5, -0.2853, 0.5, -0.2853, 0.46, 0.92, 0.46, 0.92, 0.5, 0.7733, 0.5, 0.7733, 0.46, 0.7733, 0.46, 0.7733, 0.5, 0.6267, 0.5, 0.6267, 0.46, 0.92, -1.1, 0.92, -0.94, 0.7733, -0.94, 0.7733, -1.1, -0.2853, 0.5, -0.94, 0.5, -0.94, 0.52, -0.2853, 0.52, 1.52, -0.94, 1.52, -1.1, 1.373, -1.1, 1.373, -0.94, 1.373, -0.94, 1.373, -1.1, 1.227, -1.1, 1.227, -0.94, 1.52, 0.5, 1.52, 0.46, 1.373, 0.46, 1.373, 0.5, -0.94, 0.46, -0.94, 0.5, -0.2853, 0.5, -0.2853, 0.46, 1.52, 0.46, 1.52, 0.5, 1.373, 0.5, 1.373, 0.46, 1.373, 0.46, 1.373, 0.5, 1.227, 0.5, 1.227, 0.46, 1.52, -1.1, 1.52, -0.94, 1.373, -0.94, 1.373, -1.1, 0.54, 0.5, -0.1147, 0.5, -0.1147, 0.52, 0.54, 0.52, -0.94, 0.5, -0.94, 0.46, -0.2853, 0.46, -0.2853, 0.5, 1.373, -0.94, 1.227, -0.94, 1.227, -0.2853, 1.373, -0.2853, 0.54, 0.46, 0.54, 0.5, -0.1147, 0.5, -0.1147, 0.46, -0.2853, 0.5, -0.1147, 0.5, -0.1147, 0.52, -0.2853, 0.52, 0.54, 0.46, 0.54, 0.5, -0.1147, 0.5, -0.1147, 0.46, -1.1, 0.5, -0.94, 0.5, -0.94, 0.52, -1.1, 0.52, -0.94, 0.5, -0.94, 0.46, -0.2853, 0.46, -0.2853, 0.5, 0.7733, -0.94, 0.6267, -0.94, 0.6267, -0.2853, 0.7733, -0.2853, 0.48, -0.2853, 0.32, -0.2853, 0.32, -0.94, 0.48, -0.94, 0.48, -0.94, 0.32, -0.94, 0.32, -1.1, 0.48, -1.1, 0.48, 0.7, 0.32, 0.7, 0.32, 0.54, 0.48, 0.54, 0.48, -0.1147, 0.32, -0.1147, 0.32, -0.2853, 0.48, -0.2853, 0.32, -0.1147, 0.48, -0.1147, 0.48, 0.54, 0.32, 0.54, 1.08, -0.2853, 0.92, -0.2853, 0.92, -0.94, 1.08, -0.94, 1.08, -0.94, 0.92, -0.94, 0.92, -1.1, 1.08, -1.1, 1.08, 0.7, 0.92, 0.7, 0.92, 0.54, 1.08, 0.54, 1.08, -0.1147, 0.92, -0.1147, 0.92, -0.2853, 1.08, -0.2853, 0.92, -0.1147, 1.08, -0.1147, 1.08, 0.54, 0.92, 0.54, 1.68, -0.2853, 1.52, -0.2853, 1.52, -0.94, 1.68, -0.94, 1.68, -0.94, 1.52, -0.94, 1.52, -1.1, 1.68, -1.1, 1.68, 0.7, 1.52, 0.7, 1.52, 0.54, 1.68, 0.54, 1.68, -0.1147, 1.52, -0.1147, 1.52, -0.2853, 1.68, -0.2853, 1.52, -0.1147, 1.68, -0.1147, 1.68, 0.54, 1.52, 0.54, 0.6267, -0.94, 0.7733, -0.94, 0.7733, -0.2853, 0.6267, -0.2853, 0.7733, -0.2853, 0.7733, -0.1147, 0.6267, -0.1147, 0.6267, -0.2853, 1.227, -0.94, 1.373, -0.94, 1.373, -0.2853, 1.227, -0.2853, 1.373, -0.2853, 1.373, -0.1147, 1.227, -0.1147, 1.227, -0.2853, 1.373, 0.54, 1.373, 0.7, 1.227, 0.7, 1.227, 0.54, 0.7733, 0.54, 0.7733, 0.7, 0.6267, 0.7, 0.6267, 0.54, 0.7733, -1.1, 0.7733, -0.94, 0.6267, -0.94, 0.6267, -1.1, 1.373, -1.1, 1.373, -0.94, 1.227, -0.94, 1.227, -1.1, 1.373, 0.54, 1.227, 0.54, 1.227, -0.1147, 1.373, -0.1147, 0.7733, 0.54, 0.6267, 0.54, 0.6267, -0.1147, 0.7733, -0.1147, 0.7, 0.5, 0.54, 0.5, 0.54, 0.52, 0.7, 0.52, 1.373, 0.5, 1.227, 0.5, 1.227, 0.52, 1.373, 0.52, 0.54, 0.5, 0.7, 0.5, 0.7, 0.52, 0.54, 0.52, -0.1147, 0.5, -0.2853, 0.5, -0.2853, 0.52, -0.1147, 0.52, -0.2853, 0.5, -0.1147, 0.5, -0.1147, 0.52, -0.2853, 0.52, 0.6267, 0.5, 0.7733, 0.5, 0.7733, 0.52, 0.6267, 0.52, -0.2853, 0.5, -0.1147, 0.5, -0.1147, 0.52, -0.2853, 0.52, -0.1147, 0.5, -0.2853, 0.5, -0.2853, 0.52, -0.1147, 0.52, -1.1, 0.5, -0.94, 0.5, -0.94, 0.52, -1.1, 0.52, -0.94, 0.5, -1.1, 0.5, -1.1, 0.52, -0.94, 0.52, -0.2853, 0.5, -0.94, 0.5, -0.94, 0.52, -0.2853, 0.52, -0.94, 0.5, -0.2853, 0.5, -0.2853, 0.52, -0.94, 0.52, 0.54, 0.5, 0.7, 0.5, 0.7, 0.52, 0.54, 0.52, 0.7, 0.5, 0.54, 0.5, 0.54, 0.52, 0.7, 0.52, 0.54, 0.5, -0.1147, 0.5, -0.1147, 0.52, 0.54, 0.52, -0.94, 0.5, -0.2853, 0.5, -0.2853, 0.52, -0.94, 0.52, -0.2853, 0.5, -0.94, 0.5, -0.94, 0.52, -0.2853, 0.52, 0.7, 0.5, 0.54, 0.5, 0.54, 0.52, 0.7, 0.52, 1.68, 0.5, 1.52, 0.5, 1.52, 0.52, 1.68, 0.52, -0.1147, 0.5, 0.54, 0.5, 0.54, 0.52, -0.1147, 0.52, -1.1, 0.5, -0.94, 0.5, -0.94, 0.52, -1.1, 0.52, 0.54, 0.5, -0.1147, 0.5, -0.1147, 0.52, 0.54, 0.52, 0.54, 0.5, -0.1147, 0.5, -0.1147, 0.52, 0.54, 0.52, -1.1, 0.5, -0.94, 0.5, -0.94, 0.52, -1.1, 0.52, 1.52, 0.5, 1.68, 0.5, 1.68, 0.52, 1.52, 0.52, -0.94, 0.5, -0.2853, 0.5, -0.2853, 0.52, -0.94, 0.52, -0.1147, 0.5, 0.54, 0.5, 0.54, 0.52, -0.1147, 0.52, -0.94, 0.5, -1.1, 0.5, -1.1, 0.52, -0.94, 0.52, -0.94, 0.5, -1.1, 0.5, -1.1, 0.52, -0.94, 0.52, 0.7733, 0.5, 0.6267, 0.5, 0.6267, 0.52, 0.7733, 0.52, -0.2853, 0.5, -0.94, 0.5, -0.94, 0.52, -0.2853, 0.52, 0.7, 0.5, 0.54, 0.5, 0.54, 0.52, 0.7, 0.52, 0.54, 0.5, 0.7, 0.5, 0.7, 0.52, 0.54, 0.52, -0.1147, 0.5, 0.54, 0.5, 0.54, 0.52, -0.1147, 0.52, 1.08, 0.5, 0.92, 0.5, 0.92, 0.52, 1.08, 0.52])
me_cube.materials.append(mat_palletmat)
me_cube.update()

# ---- objects
ob_pallet = bpy.data.objects.new('Pallet', me_cube)

# ---- transforms, parenting, visibility, modifiers, constraints
ob_pallet.location = (0.0, 0.0, 0.0)

# ---- collection membership
col_collection.objects.link(ob_pallet)

# ---- scene / render settings (as saved in the file)
scene.frame_start = 1; scene.frame_end = 250; scene.frame_set(1)
scene.render.engine = 'CYCLES'
scene.render.fps = 30
scene.cycles.denoising_use_gpu = True
scene.cycles.samples = 64
scene.cycles.use_adaptive_sampling = False
bpy.context.view_layer.update()

# ---- added for rendering (the .blend has no active camera and no usable light): camera, sun
cam_auto = bpy.data.cameras.new('AutoCamera')
cam_auto.lens = 50.0
cam_auto.sensor_width = 36.0
cam_auto.clip_end = 1000.0
ob_auto_camera = bpy.data.objects.new('AutoCamera', cam_auto)
scene.collection.objects.link(ob_auto_camera)
ob_auto_camera.location = (1.47315, -1.76778, 1.24373)
ob_auto_camera.rotation_euler = (1.09748, -7.21219e-08, 0.694738)
scene.camera = ob_auto_camera
light_auto_sun = bpy.data.lights.new('AutoSun', 'SUN')
light_auto_sun.energy = 3.0
light_auto_sun.angle = 0.0523599
ob_auto_sun = bpy.data.objects.new('AutoSun', light_auto_sun)
scene.collection.objects.link(ob_auto_sun)
ob_auto_sun.rotation_euler = (0.872665, 0.174533, 0.523599)
bpy.context.view_layer.update()
